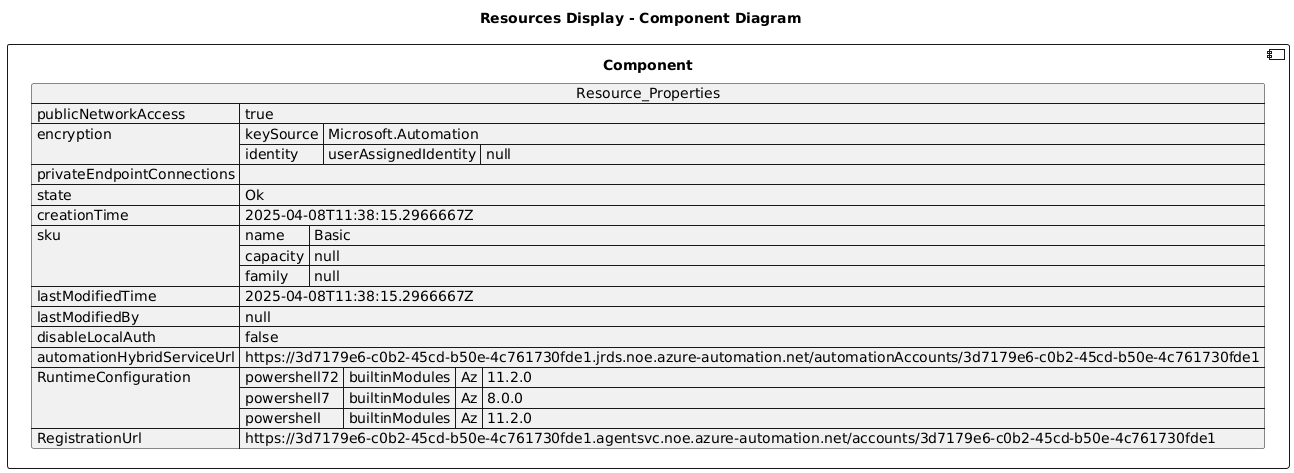

The diagram above was rendered by PlantUML. Its source (embedded in the PNG):
@startuml

title Resources Display - Component Diagram

component Component {

json  Resource_Properties {
  "publicNetworkAccess": true,
  "encryption": {
    "keySource": "Microsoft.Automation",
    "identity": {
      "userAssignedIdentity": null
    }
  },
  "privateEndpointConnections": [],
  "state": "Ok",
  "creationTime": "2025-04-08T11:38:15.2966667Z",
  "sku": {
    "name": "Basic",
    "capacity": null,
    "family": null
  },
  "lastModifiedTime": "2025-04-08T11:38:15.2966667Z",
  "lastModifiedBy": null,
  "disableLocalAuth": false,
  "automationHybridServiceUrl": "https://3d7179e6-c0b2-45cd-b50e-4c761730fde1.jrds.noe.azure-automation.net/automationAccounts/3d7179e6-c0b2-45cd-b50e-4c761730fde1",
  "RuntimeConfiguration": {
    "powershell72": {
      "builtinModules": {
        "Az": "11.2.0"
      }
    },
    "powershell7": {
      "builtinModules": {
        "Az": "8.0.0"
      }
    },
    "powershell": {
      "builtinModules": {
        "Az": "11.2.0"
      }
    }
  },
  "RegistrationUrl": "https://3d7179e6-c0b2-45cd-b50e-4c761730fde1.agentsvc.noe.azure-automation.net/accounts/3d7179e6-c0b2-45cd-b50e-4c761730fde1"
}
}
@enduml